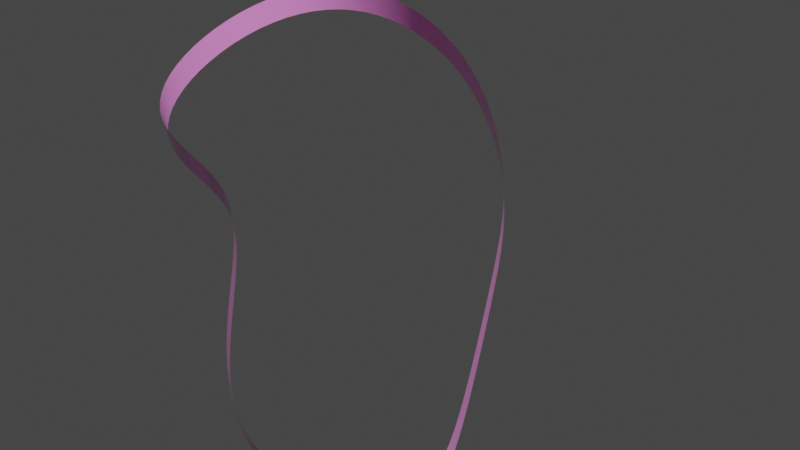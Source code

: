 # Source: RubberBand.blend  (saved by Blender 3.0.42; exported with 4.5.12 LTS)
import bpy
from mathutils import Matrix  # noqa: F401  (used for matrix-valued properties, if any)

bpy.ops.wm.read_factory_settings(use_empty=True)
scene = bpy.context.scene
scene.name = 'Scene'

# ---- collections
col_collection = bpy.data.collections.new('Collection'); scene.collection.children.link(col_collection)

# ---- materials (node trees are filled in below, after node groups)
mat_material_002 = bpy.data.materials.new('Material.002')
mat_material_002.use_transparent_shadow = False

# ---- material node trees
mat_material_002.use_nodes = True; mat_material_002.node_tree.nodes.clear()
_N = mat_material_002.node_tree.nodes; _L = mat_material_002.node_tree.links
n0 = _N.new('ShaderNodeBsdfPrincipled'); n0.name = 'Principled BSDF'; n0.location = (10, 300)
n0.distribution = 'GGX'
n0.subsurface_method = 'RANDOM_WALK_SKIN'
n0.inputs[0].default_value = (1.0, 0.3111, 0.8387, 1.0)
n0.inputs[2].default_value = 0.0
n0.inputs[3].default_value = 1.45
n0.inputs[9].default_value = (0.0, 0.2, 0.1)
n0.inputs[27].default_value = (0.0, 0.0, 0.0, 1.0)
n0.inputs[28].default_value = 1.0
n1 = _N.new('ShaderNodeOutputMaterial'); n1.name = 'Material Output'; n1.location = (300, 300)
_L.new(n0.outputs[0], n1.inputs[0])
n1.is_active_output = True

# ---- world
world_world = bpy.data.worlds.new('World'); scene.world = world_world
world_world.use_nodes = True; world_world.node_tree.nodes.clear()
_N = world_world.node_tree.nodes; _L = world_world.node_tree.links
n0 = _N.new('ShaderNodeOutputWorld'); n0.name = 'World Output'; n0.location = (300, 300)
n1 = _N.new('ShaderNodeBackground'); n1.name = 'Background'; n1.location = (10, 300)
n1.inputs[0].default_value = (0.05088, 0.05088, 0.05088, 1.0)
_L.new(n1.outputs[0], n0.inputs[0])
n0.is_active_output = True
world_world.color = (0.05088, 0.05088, 0.05088)
world_world.use_sun_shadow = False
world_world.sun_shadow_jitter_overblur = 0.0

# ---- cameras
cam_camera = bpy.data.cameras.new('Camera')
cam_camera.clip_end = 100.0
cam_camera.ortho_scale = 7.314

# ---- curves / text
cu_nurbspath = bpy.data.curves.new('NurbsPath', 'CURVE')
cu_nurbspath.dimensions = '3D'
_sp = cu_nurbspath.splines.new('NURBS'); _sp.points.add(10)
_sp.points.foreach_set('co', [-2.328, 0.4712, -1.277, 1.0, -0.7914, -0.1959, -0.2, 1.0, -0.361, -0.4408, 0.2891, 1.0, 1.756, -0.4518, 1.105, 1.0, 3.764, 1.116, 1.431, 1.0, 1.512, 3.374, 0.3753, 1.0, 0.2901, 2.019, 0.2903, 1.0, -0.2068, 1.986, -0.2031, 1.0, -1.529, 2.356, -1.073, 1.0, -2.177, 1.697, -1.49, 1.0, -2.453, 0.7076, -1.3, 1.0])
_sp.order_u = 5
_sp.order_v = 0
_sp.use_cyclic_u = True
cu_nurbspath.materials.append(mat_material_002)
cu_nurbspath.use_path = True
cu_nurbspath.extrude = 0.15
cu_nurbspath.fill_mode = 'FULL'

# ---- objects
ob_camera = bpy.data.objects.new('Camera', cam_camera)
ob_nurbspath = bpy.data.objects.new('NurbsPath', cu_nurbspath)

# ---- transforms, parenting, visibility, modifiers, constraints
ob_camera.location = (2.583, -7.904, 4.63)
ob_camera.rotation_euler = (1.109, -0.0, 0.2803)
ob_camera.lock_rotations_4d = False
ob_camera.empty_display_type = 'ARROWS'
ob_camera.color = (0.0, 0.0, 0.0, 0.0)
ob_camera.display_type = 'WIRE'
ob_camera.lineart.crease_threshold = 0.0
ob_nurbspath.location = (0.5381, 1.149, 0.2471)
ob_nurbspath.rotation_euler = (0.0, 0.0, 1.995)

# ---- collection membership
col_collection.objects.link(ob_camera)
col_collection.objects.link(ob_nurbspath)

# ---- scene / render settings (as saved in the file)
scene.camera = ob_camera
scene.frame_start = 1; scene.frame_end = 250; scene.frame_set(187)
scene.render.engine = 'BLENDER_EEVEE_NEXT'
scene.cycles.sampling_pattern = 'TABULATED_SOBOL'
scene.cycles.use_light_tree = False
scene.view_settings.view_transform = 'Filmic'
bpy.context.view_layer.update()

# ---- added for rendering (the .blend has no usable light): sun
light_auto_sun = bpy.data.lights.new('AutoSun', 'SUN')
light_auto_sun.energy = 3.0
light_auto_sun.angle = 0.0523599
ob_auto_sun = bpy.data.objects.new('AutoSun', light_auto_sun)
scene.collection.objects.link(ob_auto_sun)
ob_auto_sun.rotation_euler = (0.872665, 0.174533, 0.523599)
bpy.context.view_layer.update()
